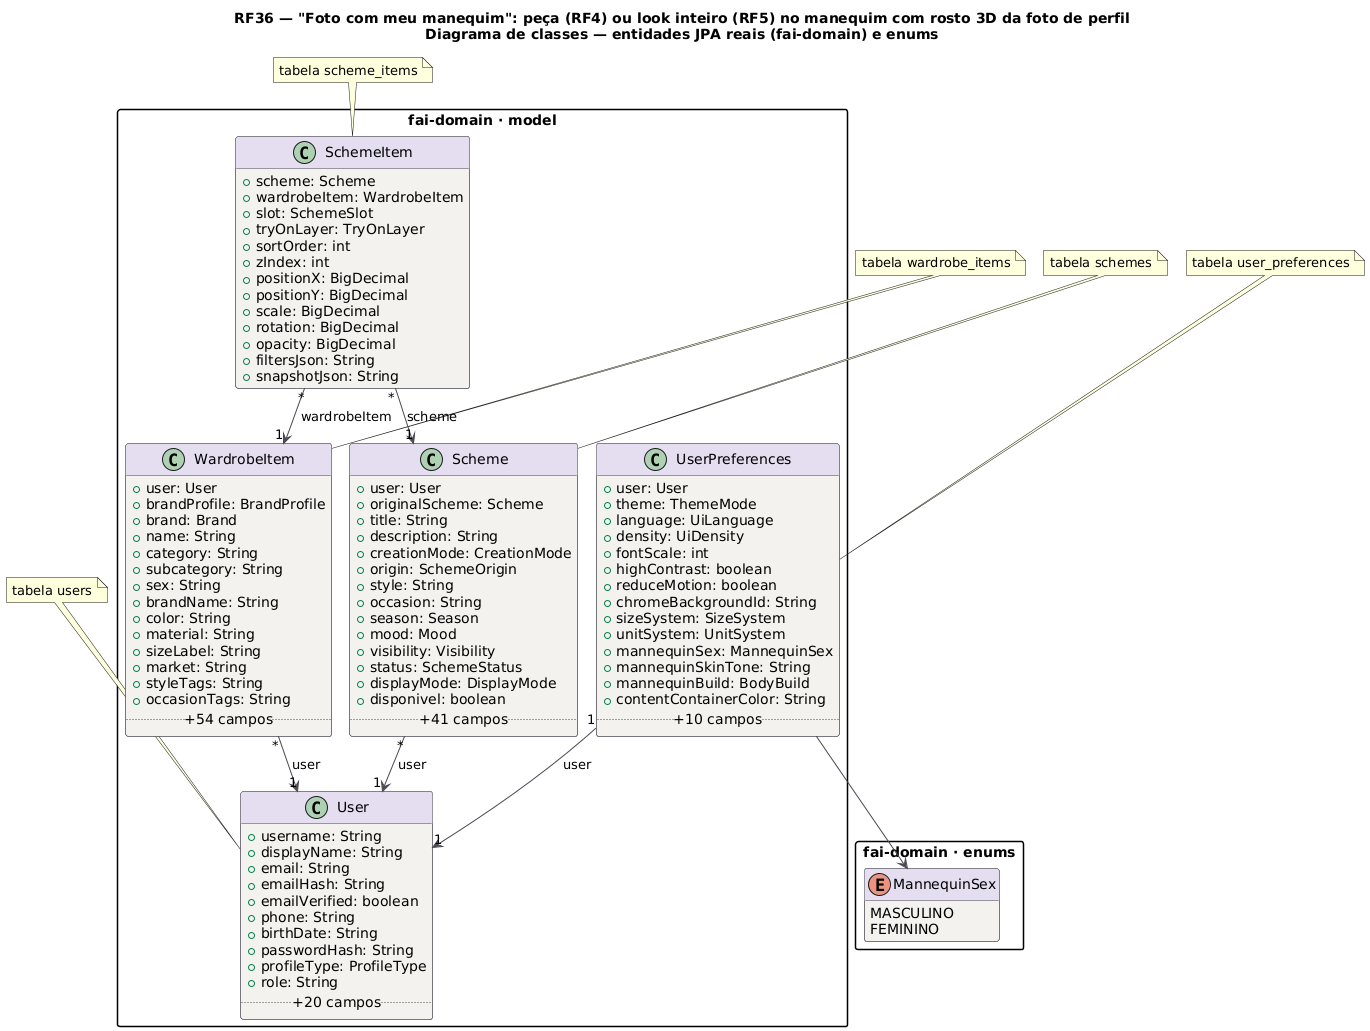

The diagram above was rendered by PlantUML. Its source (embedded in the PNG):
@startuml RF36_Classes
title RF36 — "Foto com meu manequim": peça (RF4) ou look inteiro (RF5) no manequim com rosto 3D da foto de perfil\nDiagrama de classes — entidades JPA reais (fai-domain) e enums
!pragma layout smetana
skinparam backgroundColor #FFFFFF
skinparam class {
  BackgroundColor #F4F2EF
  BorderColor #4A4852
  ArrowColor #4A4852
  HeaderBackgroundColor #E4DEF0
}
skinparam packageStyle rectangle
hide empty methods

package "fai-domain · model" {
class User {
  +username: String
  +displayName: String
  +email: String
  +emailHash: String
  +emailVerified: boolean
  +phone: String
  +birthDate: String
  +passwordHash: String
  +profileType: ProfileType
  +role: String
  .. +20 campos ..
}
class UserPreferences {
  +user: User
  +theme: ThemeMode
  +language: UiLanguage
  +density: UiDensity
  +fontScale: int
  +highContrast: boolean
  +reduceMotion: boolean
  +chromeBackgroundId: String
  +sizeSystem: SizeSystem
  +unitSystem: UnitSystem
  +mannequinSex: MannequinSex
  +mannequinSkinTone: String
  +mannequinBuild: BodyBuild
  +contentContainerColor: String
  .. +10 campos ..
}
class WardrobeItem {
  +user: User
  +brandProfile: BrandProfile
  +brand: Brand
  +name: String
  +category: String
  +subcategory: String
  +sex: String
  +brandName: String
  +color: String
  +material: String
  +sizeLabel: String
  +market: String
  +styleTags: String
  +occasionTags: String
  .. +54 campos ..
}
class Scheme {
  +user: User
  +originalScheme: Scheme
  +title: String
  +description: String
  +creationMode: CreationMode
  +origin: SchemeOrigin
  +style: String
  +occasion: String
  +season: Season
  +mood: Mood
  +visibility: Visibility
  +status: SchemeStatus
  +displayMode: DisplayMode
  +disponivel: boolean
  .. +41 campos ..
}
class SchemeItem {
  +scheme: Scheme
  +wardrobeItem: WardrobeItem
  +slot: SchemeSlot
  +tryOnLayer: TryOnLayer
  +sortOrder: int
  +zIndex: int
  +positionX: BigDecimal
  +positionY: BigDecimal
  +scale: BigDecimal
  +rotation: BigDecimal
  +opacity: BigDecimal
  +filtersJson: String
  +snapshotJson: String
}
}
package "fai-domain · enums" {
enum MannequinSex {
  MASCULINO
  FEMININO
}
}
Scheme "*" --> "1" User : user
SchemeItem "*" --> "1" Scheme : scheme
SchemeItem "*" --> "1" WardrobeItem : wardrobeItem
UserPreferences "1" --> "1" User : user
UserPreferences --> MannequinSex
WardrobeItem "*" --> "1" User : user
note top of User : tabela users
note top of UserPreferences : tabela user_preferences
note top of WardrobeItem : tabela wardrobe_items
note top of Scheme : tabela schemes
note top of SchemeItem : tabela scheme_items
@enduml